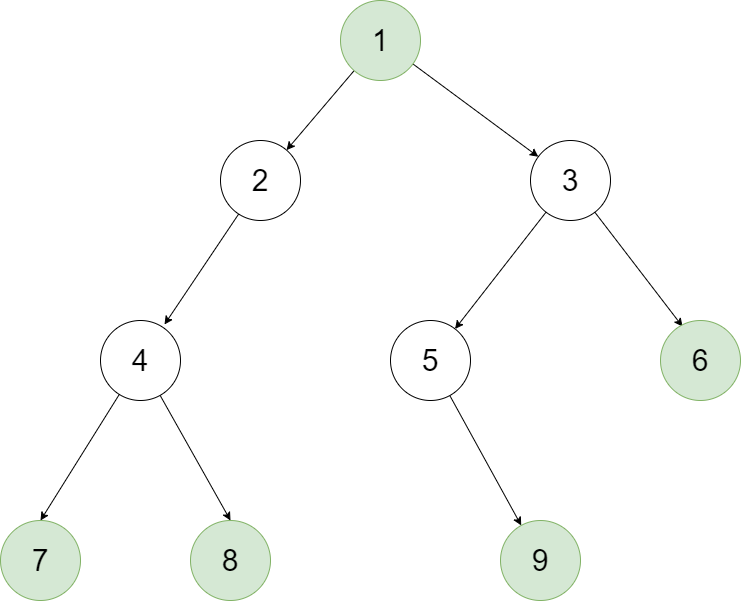

The diagram above was exported from draw.io. Its source (the exported page's mxGraphModel, read from the mxfile embedded in the PNG):
<mxGraphModel dx="-1231" dy="1310" grid="1" gridSize="10" guides="1" tooltips="1" connect="1" arrows="1" fold="1" page="1" pageScale="1" pageWidth="827" pageHeight="1169" math="0" shadow="0">
  <root>
    <mxCell id="0" />
    <mxCell id="1" parent="0" />
    <mxCell id="gtBJiSB3dYwszYzuEok4-12" value="" style="rounded=0;orthogonalLoop=1;jettySize=auto;html=1;fillColor=#f8cecc;strokeColor=#000000;fontSize=13;" edge="1" parent="1" source="gtBJiSB3dYwszYzuEok4-14" target="gtBJiSB3dYwszYzuEok4-16">
      <mxGeometry relative="1" as="geometry" />
    </mxCell>
    <mxCell id="gtBJiSB3dYwszYzuEok4-13" style="edgeStyle=none;rounded=0;orthogonalLoop=1;jettySize=auto;html=1;" edge="1" parent="1" source="gtBJiSB3dYwszYzuEok4-14" target="gtBJiSB3dYwszYzuEok4-20">
      <mxGeometry relative="1" as="geometry" />
    </mxCell>
    <mxCell id="gtBJiSB3dYwszYzuEok4-14" value="1" style="ellipse;whiteSpace=wrap;html=1;aspect=fixed;fontSize=30;fillColor=#d5e8d4;strokeColor=#82b366;" vertex="1" parent="1">
      <mxGeometry x="4400" y="310" width="80" height="80" as="geometry" />
    </mxCell>
    <mxCell id="gtBJiSB3dYwszYzuEok4-15" style="edgeStyle=none;rounded=0;orthogonalLoop=1;jettySize=auto;html=1;entryX=0.8;entryY=0.05;entryDx=0;entryDy=0;entryPerimeter=0;" edge="1" parent="1" source="gtBJiSB3dYwszYzuEok4-16" target="gtBJiSB3dYwszYzuEok4-17">
      <mxGeometry relative="1" as="geometry" />
    </mxCell>
    <mxCell id="gtBJiSB3dYwszYzuEok4-16" value="2" style="ellipse;whiteSpace=wrap;html=1;aspect=fixed;fontSize=30;" vertex="1" parent="1">
      <mxGeometry x="4280" y="450" width="80" height="80" as="geometry" />
    </mxCell>
    <mxCell id="gtBJiSB3dYwszYzuEok4-25" style="edgeStyle=none;rounded=0;orthogonalLoop=1;jettySize=auto;html=1;entryX=0.5;entryY=0;entryDx=0;entryDy=0;strokeColor=#000000;" edge="1" parent="1" source="gtBJiSB3dYwszYzuEok4-17" target="gtBJiSB3dYwszYzuEok4-23">
      <mxGeometry relative="1" as="geometry" />
    </mxCell>
    <mxCell id="gtBJiSB3dYwszYzuEok4-27" style="edgeStyle=none;rounded=0;orthogonalLoop=1;jettySize=auto;html=1;entryX=0.5;entryY=0;entryDx=0;entryDy=0;strokeColor=#000000;" edge="1" parent="1" source="gtBJiSB3dYwszYzuEok4-17" target="gtBJiSB3dYwszYzuEok4-26">
      <mxGeometry relative="1" as="geometry" />
    </mxCell>
    <mxCell id="gtBJiSB3dYwszYzuEok4-17" value="4" style="ellipse;whiteSpace=wrap;html=1;aspect=fixed;fontSize=30;" vertex="1" parent="1">
      <mxGeometry x="4160" y="630" width="80" height="80" as="geometry" />
    </mxCell>
    <mxCell id="gtBJiSB3dYwszYzuEok4-18" style="edgeStyle=none;rounded=0;orthogonalLoop=1;jettySize=auto;html=1;" edge="1" parent="1" source="gtBJiSB3dYwszYzuEok4-20" target="gtBJiSB3dYwszYzuEok4-21">
      <mxGeometry relative="1" as="geometry" />
    </mxCell>
    <mxCell id="gtBJiSB3dYwszYzuEok4-19" style="edgeStyle=none;rounded=0;orthogonalLoop=1;jettySize=auto;html=1;entryX=0.275;entryY=0.075;entryDx=0;entryDy=0;entryPerimeter=0;" edge="1" parent="1" source="gtBJiSB3dYwszYzuEok4-20" target="gtBJiSB3dYwszYzuEok4-22">
      <mxGeometry relative="1" as="geometry" />
    </mxCell>
    <mxCell id="gtBJiSB3dYwszYzuEok4-20" value="3" style="ellipse;whiteSpace=wrap;html=1;aspect=fixed;fontSize=30;" vertex="1" parent="1">
      <mxGeometry x="4590" y="450" width="80" height="80" as="geometry" />
    </mxCell>
    <mxCell id="gtBJiSB3dYwszYzuEok4-29" style="edgeStyle=none;rounded=0;orthogonalLoop=1;jettySize=auto;html=1;strokeColor=#000000;" edge="1" parent="1" source="gtBJiSB3dYwszYzuEok4-21" target="gtBJiSB3dYwszYzuEok4-28">
      <mxGeometry relative="1" as="geometry" />
    </mxCell>
    <mxCell id="gtBJiSB3dYwszYzuEok4-21" value="5" style="ellipse;whiteSpace=wrap;html=1;aspect=fixed;fontSize=30;" vertex="1" parent="1">
      <mxGeometry x="4450" y="630" width="80" height="80" as="geometry" />
    </mxCell>
    <mxCell id="gtBJiSB3dYwszYzuEok4-22" value="6" style="ellipse;whiteSpace=wrap;html=1;aspect=fixed;fontSize=30;fillColor=#d5e8d4;strokeColor=#82b366;" vertex="1" parent="1">
      <mxGeometry x="4720" y="630" width="80" height="80" as="geometry" />
    </mxCell>
    <mxCell id="gtBJiSB3dYwszYzuEok4-23" value="7" style="ellipse;whiteSpace=wrap;html=1;aspect=fixed;fontSize=30;fillColor=#d5e8d4;strokeColor=#82b366;" vertex="1" parent="1">
      <mxGeometry x="4060" y="830" width="80" height="80" as="geometry" />
    </mxCell>
    <mxCell id="gtBJiSB3dYwszYzuEok4-26" value="8" style="ellipse;whiteSpace=wrap;html=1;aspect=fixed;fontSize=30;fillColor=#d5e8d4;strokeColor=#82b366;" vertex="1" parent="1">
      <mxGeometry x="4250" y="830" width="80" height="80" as="geometry" />
    </mxCell>
    <mxCell id="gtBJiSB3dYwszYzuEok4-28" value="9" style="ellipse;whiteSpace=wrap;html=1;aspect=fixed;fontSize=30;fillColor=#d5e8d4;strokeColor=#82b366;" vertex="1" parent="1">
      <mxGeometry x="4560" y="830" width="80" height="80" as="geometry" />
    </mxCell>
  </root>
</mxGraphModel>